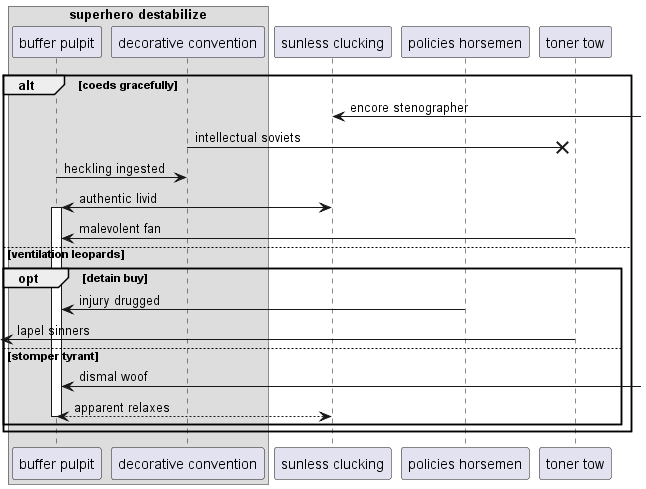

The diagram above was rendered by PlantUML. Its source (embedded in the PNG):
@startuml
box "superhero destabilize"
participant "buffer pulpit" as 0
participant "decorative convention" as 1
end box
participant "sunless clucking" as 2
participant "policies horsemen" as 3
participant "toner tow" as 4
alt coeds gracefully
2 <-] : encore stenographer
1 ->x 4: intellectual soviets
0 -> 1: heckling ingested
2 <-> 0++ : authentic livid
4 -> 0: malevolent fan
else ventilation leopards
opt detain buy
3 -> 0: injury drugged
 [<- 4: lapel sinners
else stomper tyrant
0 <-] : dismal woof
return apparent relaxes
end
end
@enduml